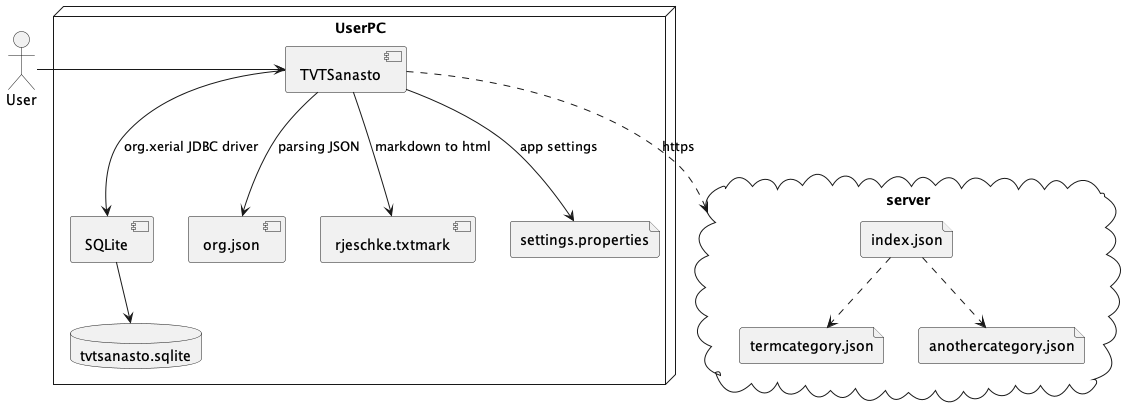

The diagram above was rendered by PlantUML. Its source (embedded in the PNG):
@startuml
node UserPC {
	component TVTSanasto
	component SQLite
	component org.json
	component rjeschke.txtmark
	file settings.properties
	database tvtsanasto.sqlite
	TVTSanasto --> SQLite: org.xerial JDBC driver
	SQLite --> tvtsanasto.sqlite
	TVTSanasto --> org.json: parsing JSON
	TVTSanasto --> rjeschke.txtmark: markdown to html
	TVTSanasto --> settings.properties: app settings
}
cloud server {
	file index.json
	file termcategory.json
	file anothercategory.json
	index.json ..> termcategory.json
	index.json ..> anothercategory.json
}
actor User

User -> TVTSanasto
TVTSanasto ..> server: https
@enduml